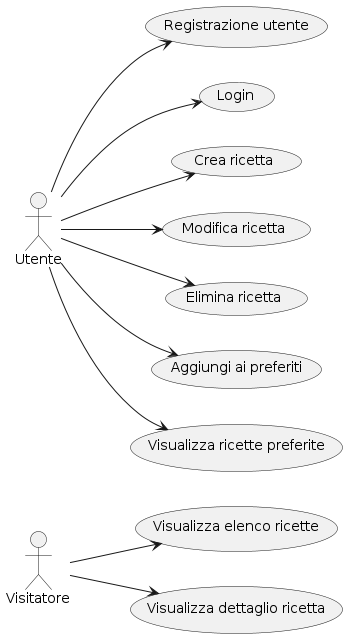

The diagram above was rendered by PlantUML. Its source (embedded in the PNG):
@startuml
left to right direction
actor Visitatore
actor Utente

Visitatore --> (Visualizza elenco ricette)
Visitatore --> (Visualizza dettaglio ricetta)

Utente --> (Registrazione utente)
Utente --> (Login)
Utente --> (Crea ricetta)
Utente --> (Modifica ricetta)
Utente --> (Elimina ricetta)
Utente --> (Aggiungi ai preferiti)
Utente --> (Visualizza ricette preferite)
@enduml